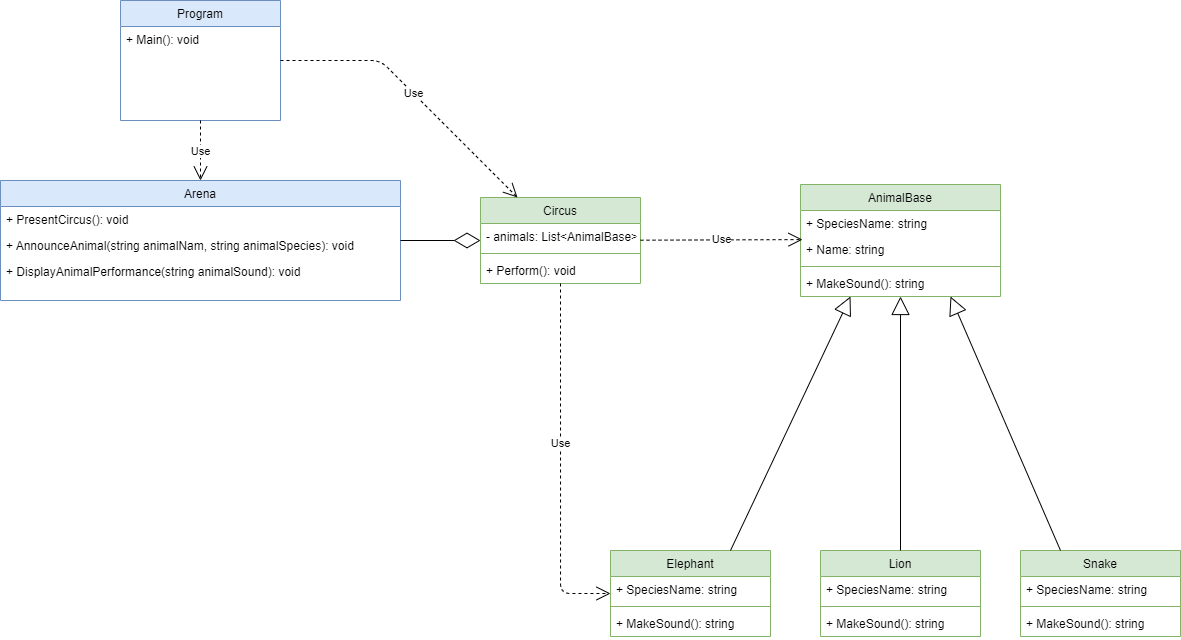

The diagram above was exported from draw.io. Its source (the exported page's mxGraphModel, read from the mxfile embedded in the PNG):
<mxGraphModel dx="1893" dy="1009" grid="1" gridSize="10" guides="1" tooltips="1" connect="1" arrows="1" fold="1" page="0" pageScale="1" pageWidth="1169" pageHeight="827" math="0" shadow="0">
  <root>
    <mxCell id="0" />
    <mxCell id="1" parent="0" />
    <mxCell id="Qwv6WDcuqp_5PVryt-an-1" value="Circus" style="swimlane;fontStyle=0;childLayout=stackLayout;horizontal=1;startSize=26;fillColor=#d5e8d4;horizontalStack=0;resizeParent=1;resizeParentMax=0;resizeLast=0;collapsible=1;marginBottom=0;swimlaneFillColor=#ffffff;strokeColor=#82b366;" parent="1" vertex="1">
      <mxGeometry x="20" y="87" width="160" height="86" as="geometry" />
    </mxCell>
    <mxCell id="BzVNXi64mNHDxp4CBalL-2" value="- animals: List&lt;AnimalBase&gt;" style="text;strokeColor=none;fillColor=none;align=left;verticalAlign=top;spacingLeft=4;spacingRight=4;overflow=hidden;rotatable=0;points=[[0,0.5],[1,0.5]];portConstraint=eastwest;" parent="Qwv6WDcuqp_5PVryt-an-1" vertex="1">
      <mxGeometry y="26" width="160" height="26" as="geometry" />
    </mxCell>
    <mxCell id="BzVNXi64mNHDxp4CBalL-4" value="" style="line;strokeWidth=1;fillColor=#d5e8d4;align=left;verticalAlign=middle;spacingTop=-1;spacingLeft=3;spacingRight=3;rotatable=0;labelPosition=right;points=[];portConstraint=eastwest;strokeColor=#82b366;" parent="Qwv6WDcuqp_5PVryt-an-1" vertex="1">
      <mxGeometry y="52" width="160" height="8" as="geometry" />
    </mxCell>
    <mxCell id="BzVNXi64mNHDxp4CBalL-3" value="+ Perform(): void" style="text;strokeColor=none;fillColor=none;align=left;verticalAlign=top;spacingLeft=4;spacingRight=4;overflow=hidden;rotatable=0;points=[[0,0.5],[1,0.5]];portConstraint=eastwest;" parent="Qwv6WDcuqp_5PVryt-an-1" vertex="1">
      <mxGeometry y="60" width="160" height="26" as="geometry" />
    </mxCell>
    <mxCell id="Qwv6WDcuqp_5PVryt-an-3" value="Arena" style="swimlane;fontStyle=0;childLayout=stackLayout;horizontal=1;startSize=26;fillColor=#dae8fc;horizontalStack=0;resizeParent=1;resizeLast=0;collapsible=1;marginBottom=0;swimlaneFillColor=#ffffff;strokeColor=#6c8ebf;" parent="1" vertex="1">
      <mxGeometry x="-460" y="70" width="400" height="120" as="geometry" />
    </mxCell>
    <mxCell id="Qwv6WDcuqp_5PVryt-an-4" value="+ PresentCircus(): void" style="text;strokeColor=none;fillColor=none;align=left;verticalAlign=top;spacingLeft=4;spacingRight=4;overflow=hidden;rotatable=0;points=[[0,0.5],[1,0.5]];portConstraint=eastwest;" parent="Qwv6WDcuqp_5PVryt-an-3" vertex="1">
      <mxGeometry y="26" width="400" height="26" as="geometry" />
    </mxCell>
    <mxCell id="Qwv6WDcuqp_5PVryt-an-5" value="+ AnnounceAnimal(string animalNam, string animalSpecies): void" style="text;strokeColor=none;fillColor=none;align=left;verticalAlign=top;spacingLeft=4;spacingRight=4;overflow=hidden;rotatable=0;points=[[0,0.5],[1,0.5]];portConstraint=eastwest;" parent="Qwv6WDcuqp_5PVryt-an-3" vertex="1">
      <mxGeometry y="52" width="400" height="26" as="geometry" />
    </mxCell>
    <mxCell id="Qwv6WDcuqp_5PVryt-an-6" value="+ DisplayAnimalPerformance(string animalSound): void" style="text;strokeColor=none;fillColor=none;align=left;verticalAlign=top;spacingLeft=4;spacingRight=4;overflow=hidden;rotatable=0;points=[[0,0.5],[1,0.5]];portConstraint=eastwest;" parent="Qwv6WDcuqp_5PVryt-an-3" vertex="1">
      <mxGeometry y="78" width="400" height="26" as="geometry" />
    </mxCell>
    <mxCell id="Qwv6WDcuqp_5PVryt-an-7" value="" style="endArrow=diamondThin;endFill=0;endSize=24;html=1;edgeStyle=orthogonalEdgeStyle;" parent="1" source="Qwv6WDcuqp_5PVryt-an-3" target="Qwv6WDcuqp_5PVryt-an-1" edge="1">
      <mxGeometry width="160" relative="1" as="geometry">
        <mxPoint x="230" y="184" as="sourcePoint" />
        <mxPoint x="70" y="154" as="targetPoint" />
      </mxGeometry>
    </mxCell>
    <mxCell id="Qwv6WDcuqp_5PVryt-an-8" value="Program" style="swimlane;fontStyle=0;childLayout=stackLayout;horizontal=1;startSize=26;fillColor=#dae8fc;horizontalStack=0;resizeParent=1;resizeLast=0;collapsible=1;marginBottom=0;swimlaneFillColor=#ffffff;strokeColor=#6c8ebf;" parent="1" vertex="1">
      <mxGeometry x="-340" y="-110" width="160" height="120" as="geometry" />
    </mxCell>
    <mxCell id="Qwv6WDcuqp_5PVryt-an-9" value="+ Main(): void" style="text;strokeColor=none;fillColor=none;align=left;verticalAlign=top;spacingLeft=4;spacingRight=4;overflow=hidden;rotatable=0;points=[[0,0.5],[1,0.5]];portConstraint=eastwest;" parent="Qwv6WDcuqp_5PVryt-an-8" vertex="1">
      <mxGeometry y="26" width="160" height="26" as="geometry" />
    </mxCell>
    <mxCell id="Qwv6WDcuqp_5PVryt-an-14" value="AnimalBase" style="swimlane;fontStyle=0;childLayout=stackLayout;horizontal=1;startSize=26;fillColor=#d5e8d4;horizontalStack=0;resizeParent=1;resizeParentMax=0;resizeLast=0;collapsible=1;marginBottom=0;swimlaneFillColor=#ffffff;strokeColor=#82b366;" parent="1" vertex="1">
      <mxGeometry x="340" y="74" width="200" height="112" as="geometry" />
    </mxCell>
    <mxCell id="Qwv6WDcuqp_5PVryt-an-15" value="+ SpeciesName: string" style="text;strokeColor=none;fillColor=none;align=left;verticalAlign=top;spacingLeft=4;spacingRight=4;overflow=hidden;rotatable=0;points=[[0,0.5],[1,0.5]];portConstraint=eastwest;" parent="Qwv6WDcuqp_5PVryt-an-14" vertex="1">
      <mxGeometry y="26" width="200" height="26" as="geometry" />
    </mxCell>
    <mxCell id="Qwv6WDcuqp_5PVryt-an-16" value="+ Name: string" style="text;strokeColor=none;fillColor=none;align=left;verticalAlign=top;spacingLeft=4;spacingRight=4;overflow=hidden;rotatable=0;points=[[0,0.5],[1,0.5]];portConstraint=eastwest;" parent="Qwv6WDcuqp_5PVryt-an-14" vertex="1">
      <mxGeometry y="52" width="200" height="26" as="geometry" />
    </mxCell>
    <mxCell id="BzVNXi64mNHDxp4CBalL-6" value="" style="line;strokeWidth=1;fillColor=#d5e8d4;align=left;verticalAlign=middle;spacingTop=-1;spacingLeft=3;spacingRight=3;rotatable=0;labelPosition=right;points=[];portConstraint=eastwest;strokeColor=#82b366;" parent="Qwv6WDcuqp_5PVryt-an-14" vertex="1">
      <mxGeometry y="78" width="200" height="8" as="geometry" />
    </mxCell>
    <mxCell id="Qwv6WDcuqp_5PVryt-an-17" value="+ MakeSound(): string" style="text;strokeColor=none;fillColor=none;align=left;verticalAlign=top;spacingLeft=4;spacingRight=4;overflow=hidden;rotatable=0;points=[[0,0.5],[1,0.5]];portConstraint=eastwest;" parent="Qwv6WDcuqp_5PVryt-an-14" vertex="1">
      <mxGeometry y="86" width="200" height="26" as="geometry" />
    </mxCell>
    <mxCell id="Qwv6WDcuqp_5PVryt-an-18" value="Elephant" style="swimlane;fontStyle=0;childLayout=stackLayout;horizontal=1;startSize=26;fillColor=#d5e8d4;horizontalStack=0;resizeParent=1;resizeParentMax=0;resizeLast=0;collapsible=1;marginBottom=0;swimlaneFillColor=#ffffff;strokeColor=#82b366;" parent="1" vertex="1">
      <mxGeometry x="150" y="440" width="160" height="86" as="geometry" />
    </mxCell>
    <mxCell id="Qwv6WDcuqp_5PVryt-an-19" value="+ SpeciesName: string" style="text;strokeColor=none;fillColor=none;align=left;verticalAlign=top;spacingLeft=4;spacingRight=4;overflow=hidden;rotatable=0;points=[[0,0.5],[1,0.5]];portConstraint=eastwest;" parent="Qwv6WDcuqp_5PVryt-an-18" vertex="1">
      <mxGeometry y="26" width="160" height="26" as="geometry" />
    </mxCell>
    <mxCell id="BzVNXi64mNHDxp4CBalL-7" value="" style="line;strokeWidth=1;fillColor=#d5e8d4;align=left;verticalAlign=middle;spacingTop=-1;spacingLeft=3;spacingRight=3;rotatable=0;labelPosition=right;points=[];portConstraint=eastwest;strokeColor=#82b366;" parent="Qwv6WDcuqp_5PVryt-an-18" vertex="1">
      <mxGeometry y="52" width="160" height="8" as="geometry" />
    </mxCell>
    <mxCell id="Qwv6WDcuqp_5PVryt-an-20" value="+ MakeSound(): string" style="text;strokeColor=none;fillColor=none;align=left;verticalAlign=top;spacingLeft=4;spacingRight=4;overflow=hidden;rotatable=0;points=[[0,0.5],[1,0.5]];portConstraint=eastwest;" parent="Qwv6WDcuqp_5PVryt-an-18" vertex="1">
      <mxGeometry y="60" width="160" height="26" as="geometry" />
    </mxCell>
    <mxCell id="Qwv6WDcuqp_5PVryt-an-21" value="Lion" style="swimlane;fontStyle=0;childLayout=stackLayout;horizontal=1;startSize=26;fillColor=#d5e8d4;horizontalStack=0;resizeParent=1;resizeParentMax=0;resizeLast=0;collapsible=1;marginBottom=0;swimlaneFillColor=#ffffff;strokeColor=#82b366;" parent="1" vertex="1">
      <mxGeometry x="360" y="440" width="160" height="86" as="geometry" />
    </mxCell>
    <mxCell id="Qwv6WDcuqp_5PVryt-an-22" value="+ SpeciesName: string" style="text;strokeColor=none;fillColor=none;align=left;verticalAlign=top;spacingLeft=4;spacingRight=4;overflow=hidden;rotatable=0;points=[[0,0.5],[1,0.5]];portConstraint=eastwest;" parent="Qwv6WDcuqp_5PVryt-an-21" vertex="1">
      <mxGeometry y="26" width="160" height="26" as="geometry" />
    </mxCell>
    <mxCell id="BzVNXi64mNHDxp4CBalL-8" value="" style="line;strokeWidth=1;fillColor=#d5e8d4;align=left;verticalAlign=middle;spacingTop=-1;spacingLeft=3;spacingRight=3;rotatable=0;labelPosition=right;points=[];portConstraint=eastwest;strokeColor=#82b366;" parent="Qwv6WDcuqp_5PVryt-an-21" vertex="1">
      <mxGeometry y="52" width="160" height="8" as="geometry" />
    </mxCell>
    <mxCell id="Qwv6WDcuqp_5PVryt-an-23" value="+ MakeSound(): string" style="text;strokeColor=none;fillColor=none;align=left;verticalAlign=top;spacingLeft=4;spacingRight=4;overflow=hidden;rotatable=0;points=[[0,0.5],[1,0.5]];portConstraint=eastwest;" parent="Qwv6WDcuqp_5PVryt-an-21" vertex="1">
      <mxGeometry y="60" width="160" height="26" as="geometry" />
    </mxCell>
    <mxCell id="Qwv6WDcuqp_5PVryt-an-24" value="Snake" style="swimlane;fontStyle=0;childLayout=stackLayout;horizontal=1;startSize=26;fillColor=#d5e8d4;horizontalStack=0;resizeParent=1;resizeParentMax=0;resizeLast=0;collapsible=1;marginBottom=0;swimlaneFillColor=#ffffff;strokeColor=#82b366;" parent="1" vertex="1">
      <mxGeometry x="560" y="440" width="160" height="86" as="geometry" />
    </mxCell>
    <mxCell id="Qwv6WDcuqp_5PVryt-an-25" value="+ SpeciesName: string" style="text;strokeColor=none;fillColor=none;align=left;verticalAlign=top;spacingLeft=4;spacingRight=4;overflow=hidden;rotatable=0;points=[[0,0.5],[1,0.5]];portConstraint=eastwest;" parent="Qwv6WDcuqp_5PVryt-an-24" vertex="1">
      <mxGeometry y="26" width="160" height="26" as="geometry" />
    </mxCell>
    <mxCell id="BzVNXi64mNHDxp4CBalL-9" value="" style="line;strokeWidth=1;fillColor=#d5e8d4;align=left;verticalAlign=middle;spacingTop=-1;spacingLeft=3;spacingRight=3;rotatable=0;labelPosition=right;points=[];portConstraint=eastwest;strokeColor=#82b366;" parent="Qwv6WDcuqp_5PVryt-an-24" vertex="1">
      <mxGeometry y="52" width="160" height="8" as="geometry" />
    </mxCell>
    <mxCell id="Qwv6WDcuqp_5PVryt-an-26" value="+ MakeSound(): string" style="text;strokeColor=none;fillColor=none;align=left;verticalAlign=top;spacingLeft=4;spacingRight=4;overflow=hidden;rotatable=0;points=[[0,0.5],[1,0.5]];portConstraint=eastwest;" parent="Qwv6WDcuqp_5PVryt-an-24" vertex="1">
      <mxGeometry y="60" width="160" height="26" as="geometry" />
    </mxCell>
    <mxCell id="Qwv6WDcuqp_5PVryt-an-27" value="" style="endArrow=block;endSize=16;endFill=0;html=1;exitX=0.75;exitY=0;exitDx=0;exitDy=0;entryX=0.25;entryY=1;entryDx=0;entryDy=0;" parent="1" source="Qwv6WDcuqp_5PVryt-an-18" target="Qwv6WDcuqp_5PVryt-an-14" edge="1">
      <mxGeometry width="160" relative="1" as="geometry">
        <mxPoint y="290" as="sourcePoint" />
        <mxPoint x="580" y="240" as="targetPoint" />
      </mxGeometry>
    </mxCell>
    <mxCell id="Qwv6WDcuqp_5PVryt-an-29" value="" style="endArrow=block;endSize=16;endFill=0;html=1;" parent="1" source="Qwv6WDcuqp_5PVryt-an-21" target="Qwv6WDcuqp_5PVryt-an-14" edge="1">
      <mxGeometry width="160" relative="1" as="geometry">
        <mxPoint x="306.30573248407654" y="447" as="sourcePoint" />
        <mxPoint x="363.69426751592346" y="394" as="targetPoint" />
      </mxGeometry>
    </mxCell>
    <mxCell id="Qwv6WDcuqp_5PVryt-an-30" value="" style="endArrow=block;endSize=16;endFill=0;html=1;exitX=0.25;exitY=0;exitDx=0;exitDy=0;entryX=0.75;entryY=1;entryDx=0;entryDy=0;" parent="1" source="Qwv6WDcuqp_5PVryt-an-24" target="Qwv6WDcuqp_5PVryt-an-14" edge="1">
      <mxGeometry width="160" relative="1" as="geometry">
        <mxPoint x="453.43949044586" y="447" as="sourcePoint" />
        <mxPoint x="436.56050955414" y="394" as="targetPoint" />
      </mxGeometry>
    </mxCell>
    <mxCell id="Qwv6WDcuqp_5PVryt-an-31" value="Use" style="endArrow=open;endSize=12;dashed=1;html=1;" parent="1" source="Qwv6WDcuqp_5PVryt-an-8" target="Qwv6WDcuqp_5PVryt-an-1" edge="1">
      <mxGeometry width="160" relative="1" as="geometry">
        <mxPoint x="-60" y="-70" as="sourcePoint" />
        <mxPoint x="100" y="-70" as="targetPoint" />
        <Array as="points">
          <mxPoint x="-80" y="-50" />
        </Array>
      </mxGeometry>
    </mxCell>
    <mxCell id="Qwv6WDcuqp_5PVryt-an-32" value="Use" style="endArrow=open;endSize=12;dashed=1;html=1;" parent="1" source="Qwv6WDcuqp_5PVryt-an-8" target="Qwv6WDcuqp_5PVryt-an-3" edge="1">
      <mxGeometry width="160" relative="1" as="geometry">
        <mxPoint x="-170" as="sourcePoint" />
        <mxPoint x="30" y="100" as="targetPoint" />
      </mxGeometry>
    </mxCell>
    <mxCell id="Qwv6WDcuqp_5PVryt-an-33" value="Use" style="endArrow=open;endSize=12;dashed=1;html=1;entryX=0.01;entryY=0.119;entryDx=0;entryDy=0;entryPerimeter=0;" parent="1" source="Qwv6WDcuqp_5PVryt-an-1" target="Qwv6WDcuqp_5PVryt-an-16" edge="1">
      <mxGeometry width="160" relative="1" as="geometry">
        <mxPoint x="-250" y="20" as="sourcePoint" />
        <mxPoint x="330" y="130" as="targetPoint" />
      </mxGeometry>
    </mxCell>
    <mxCell id="Qwv6WDcuqp_5PVryt-an-35" value="Use" style="endArrow=open;endSize=12;dashed=1;html=1;edgeStyle=orthogonalEdgeStyle;entryX=0;entryY=0.5;entryDx=0;entryDy=0;exitX=0.5;exitY=1;exitDx=0;exitDy=0;" parent="1" source="Qwv6WDcuqp_5PVryt-an-1" target="Qwv6WDcuqp_5PVryt-an-18" edge="1">
      <mxGeometry x="-0.1149" width="160" relative="1" as="geometry">
        <mxPoint x="188.48837209302337" y="190" as="sourcePoint" />
        <mxPoint x="298.37209302325573" y="260" as="targetPoint" />
        <mxPoint y="1" as="offset" />
      </mxGeometry>
    </mxCell>
  </root>
</mxGraphModel>